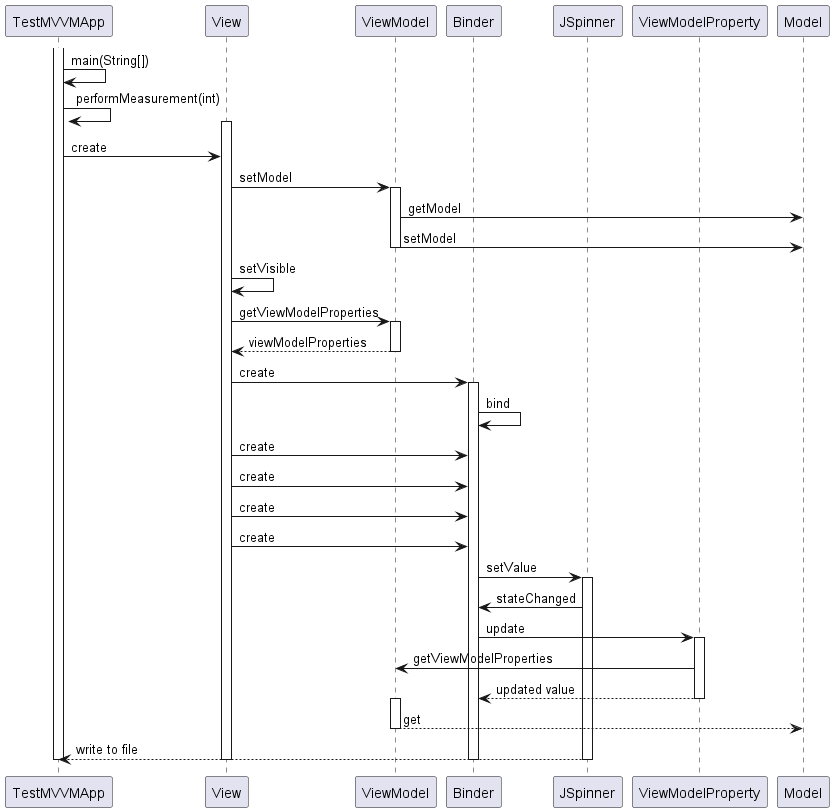

The diagram above was rendered by PlantUML. Its source (embedded in the PNG):
@startuml

participant TestMVVMApp
participant View
participant ViewModel
participant Binder
participant JSpinner
participant ViewModelProperty
participant Model

activate TestMVVMApp
TestMVVMApp -> TestMVVMApp: main(String[])
TestMVVMApp -> TestMVVMApp: performMeasurement(int)
activate View
TestMVVMApp -> View: create
View -> ViewModel: setModel
activate ViewModel
ViewModel -> Model: getModel
ViewModel -> Model: setModel
deactivate ViewModel
View -> View: setVisible
View -> ViewModel: getViewModelProperties
activate ViewModel
ViewModel --> View: viewModelProperties
deactivate ViewModel
View -> Binder: create
activate Binder
Binder -> Binder: bind
View -> Binder: create
View -> Binder: create
View -> Binder: create
View -> Binder: create
Binder -> JSpinner: setValue
activate JSpinner
JSpinner -> Binder: stateChanged
Binder -> ViewModelProperty: update
activate ViewModelProperty
ViewModelProperty -> ViewModel: getViewModelProperties
ViewModelProperty --> Binder: updated value
deactivate ViewModelProperty
activate ViewModel
ViewModel --> Model: get
deactivate ViewModel
JSpinner --> TestMVVMApp: write to file
deactivate JSpinner
deactivate Binder
deactivate View
deactivate TestMVVMApp

@enduml